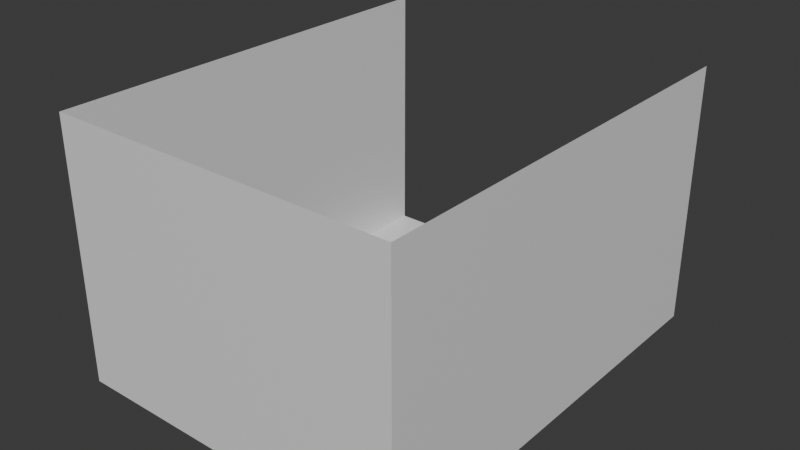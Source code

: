 # Source: test-deadend.blend  (saved by Blender 5.0.118; exported with 4.5.12 LTS)
import bpy
from mathutils import Matrix  # noqa: F401  (used for matrix-valued properties, if any)

bpy.ops.wm.read_factory_settings(use_empty=True)
scene = bpy.context.scene
scene.name = 'Scene'

# ---- collections
col_collection = bpy.data.collections.new('Collection'); scene.collection.children.link(col_collection)

# ---- materials (node trees are filled in below, after node groups)
mat_material = bpy.data.materials.new('Material')
mat_material.use_backface_culling = True
mat_autocollision_mat = bpy.data.materials.new('AutoCollision_MAT')
mat_autocollision_mat.surface_render_method = 'BLENDED'
mat_autocollision_mat.blend_method = 'BLEND'
mat_autocollision_mat.use_transparency_overlap = False
mat_autocollision_mat.show_transparent_back = False
mat_autocollision_mat.diffuse_color = (0.0, 0.3, 1.0, 0.3)
mat_autocollision_mat.roughness = 1.0
mat_material_001 = bpy.data.materials.new('Material.001')
mat_material_001.use_backface_culling = True

# ---- material node trees
mat_material.use_nodes = True; mat_material.node_tree.nodes.clear()
_N = mat_material.node_tree.nodes; _L = mat_material.node_tree.links
n0 = _N.new('ShaderNodeBsdfPrincipled'); n0.name = 'Principled BSDF'; n0.location = (-200, 100)
n1 = _N.new('ShaderNodeOutputMaterial'); n1.name = 'Material Output'; n1.location = (200, 100)
_L.new(n0.outputs[0], n1.inputs[0])
n1.is_active_output = True
mat_autocollision_mat.use_nodes = True; mat_autocollision_mat.node_tree.nodes.clear()
_N = mat_autocollision_mat.node_tree.nodes; _L = mat_autocollision_mat.node_tree.links
n0 = _N.new('ShaderNodeBsdfPrincipled'); n0.name = 'Principled BSDF'; n0.location = (-200, 100)
n0.inputs[0].default_value = (0.0, 0.3, 1.0, 0.3)
n0.inputs[2].default_value = 1.0
n0.inputs[4].default_value = 0.3
n1 = _N.new('ShaderNodeOutputMaterial'); n1.name = 'Material Output'; n1.location = (200, 100)
_L.new(n0.outputs[0], n1.inputs[0])
n1.is_active_output = True
mat_material_001.use_nodes = True; mat_material_001.node_tree.nodes.clear()
_N = mat_material_001.node_tree.nodes; _L = mat_material_001.node_tree.links
n0 = _N.new('ShaderNodeBsdfPrincipled'); n0.name = 'Principled BSDF'; n0.location = (-200, 100)
n1 = _N.new('ShaderNodeOutputMaterial'); n1.name = 'Material Output'; n1.location = (200, 100)
_L.new(n0.outputs[0], n1.inputs[0])
n1.is_active_output = True

# ---- world
world_world = bpy.data.worlds.new('World'); scene.world = world_world
world_world.use_nodes = True; world_world.node_tree.nodes.clear()
_N = world_world.node_tree.nodes; _L = world_world.node_tree.links
n0 = _N.new('ShaderNodeOutputWorld'); n0.name = 'World Output'; n0.location = (200, 100)
n1 = _N.new('ShaderNodeBackground'); n1.name = 'Background'; n1.location = (-200, 100)
n1.inputs[0].default_value = (0.05088, 0.05088, 0.05088, 1.0)
_L.new(n1.outputs[0], n0.inputs[0])
n0.is_active_output = True
world_world.color = (0.05088, 0.05088, 0.05088)
world_world.sun_shadow_jitter_overblur = 0.0

# ---- meshes
me_plane = bpy.data.meshes.new('Plane')
me_plane.from_pydata([(-4.0, 5.0, 0.0), (4.0, 5.0, 0.0), (-4.0, 5.0, 6.0), (4.0, 5.0, 6.0), (-4.0, -5.0, 0.0), (4.0, -5.0, 0.0), (-4.0, -5.0, 6.0), (4.0, -5.0, 6.0)], [], [(0, 4, 5, 1), (1, 5, 7, 3), (2, 6, 4, 0), (6, 7, 5, 4)])
_uv = me_plane.uv_layers.new(name='UVMap')
_uv.uv.foreach_set('vector', [0.0, 0.0, 0.0, 0.0, 1.0, 0.0, 1.0, 0.0, 1.0, 0.0, 1.0, 0.0, 1.0, 1.0, 1.0, 1.0, 0.0, 1.0, 0.0, 1.0, 0.0, 0.0, 0.0, 0.0, 0.0, 1.0, 1.0, 1.0, 1.0, 0.0, 0.0, 0.0])
me_plane.materials.append(mat_material)
me_plane.update()
me_plane_003 = bpy.data.meshes.new('Plane.003')
me_plane_003.from_pydata([(-4.0, 5.0, 0.0), (4.0, 5.0, 0.0), (-4.0, 5.0, 6.0), (4.0, 5.0, 6.0), (-4.0, -5.0, 0.0), (4.0, -5.0, 0.0), (-4.0, -5.0, 6.0), (4.0, -5.0, 6.0)], [], [(0, 4, 5, 1), (1, 5, 7, 3), (2, 6, 4, 0), (6, 7, 5, 4)])
_uv = me_plane_003.uv_layers.new(name='UVMap')
_uv.uv.foreach_set('vector', [0.0, 0.0, 0.0, 0.0, 1.0, 0.0, 1.0, 0.0, 1.0, 0.0, 1.0, 0.0, 1.0, 1.0, 1.0, 1.0, 0.0, 1.0, 0.0, 1.0, 0.0, 0.0, 0.0, 0.0, 0.0, 1.0, 1.0, 1.0, 1.0, 0.0, 0.0, 0.0])
me_plane_003.materials.append(mat_autocollision_mat)
me_plane_003.update()
me_plane_001 = bpy.data.meshes.new('Plane.001')
me_plane_001.from_pydata([(-3.0, 5.0, 0.0), (3.0, 5.0, 0.0), (-3.0, -4.0, 0.0), (3.0, -4.0, 0.0)], [], [(0, 2, 3, 1)])
_uv = me_plane_001.uv_layers.new(name='UVMap')
_uv.uv.foreach_set('vector', [0.0, 0.0, 0.0, 0.0, 1.0, 0.0, 1.0, 0.0])
me_plane_001.materials.append(mat_material_001)
me_plane_001.update()

# ---- objects
ob_plane = bpy.data.objects.new('Plane', me_plane)
ob_plane_colonly = bpy.data.objects.new('Plane-colonly', me_plane_003)
ob_plane_001_navmesh = bpy.data.objects.new('Plane.001-navmesh', me_plane_001)

# ---- transforms, parenting, visibility, modifiers, constraints
ob_plane.location = (0.0, 0.0, 0.0)
ob_plane_colonly.parent = ob_plane
ob_plane_colonly.location = (0.0, 0.0, 0.0)
ob_plane_colonly.hide_render = True
ob_plane_colonly.display_type = 'SOLID'
ob_plane_colonly.show_wire = True
_m = ob_plane_colonly.modifiers.new('Solidify', 'SOLIDIFY')
_m.thickness = 0.17
ob_plane_001_navmesh.location = (0.0, 0.0, 0.0)

# ---- collection membership
col_collection.objects.link(ob_plane)
col_collection.objects.link(ob_plane_colonly)
col_collection.objects.link(ob_plane_001_navmesh)

# ---- scene / render settings (as saved in the file)
scene.frame_start = 1; scene.frame_end = 250; scene.frame_set(1)
scene.render.engine = 'BLENDER_EEVEE_NEXT'
scene.render.bake_bias = 0.0
scene.render.bake_samples = 0
scene.cycles.sampling_pattern = 'TABULATED_SOBOL'
scene.eevee.use_volume_custom_range = False
bpy.context.view_layer.update()

# ---- added for rendering (the .blend has no active camera and no usable light): camera, sun
cam_auto = bpy.data.cameras.new('AutoCamera')
cam_auto.lens = 50.0
cam_auto.sensor_width = 36.0
cam_auto.clip_end = 1000.0
ob_auto_camera = bpy.data.objects.new('AutoCamera', cam_auto)
scene.collection.objects.link(ob_auto_camera)
ob_auto_camera.location = (13.0847, -15.7016, 13.4677)
ob_auto_camera.rotation_euler = (1.09748, -7.21219e-08, 0.694738)
scene.camera = ob_auto_camera
light_auto_sun = bpy.data.lights.new('AutoSun', 'SUN')
light_auto_sun.energy = 3.0
light_auto_sun.angle = 0.0523599
ob_auto_sun = bpy.data.objects.new('AutoSun', light_auto_sun)
scene.collection.objects.link(ob_auto_sun)
ob_auto_sun.rotation_euler = (0.872665, 0.174533, 0.523599)
bpy.context.view_layer.update()
